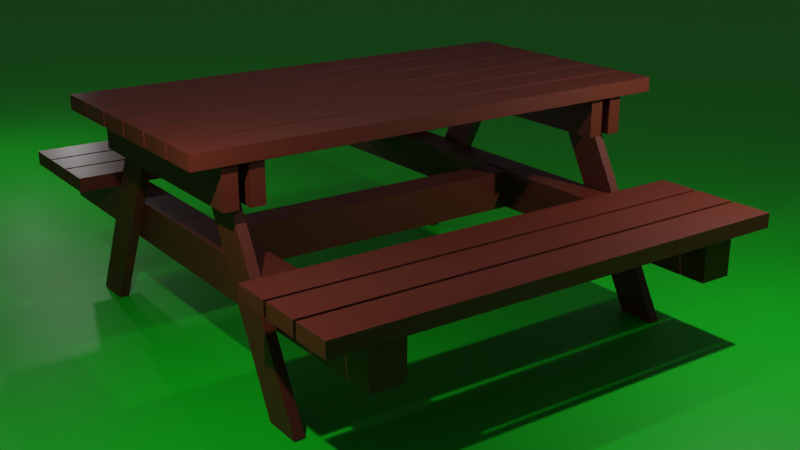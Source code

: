 # Source: PicnicTable.blend  (saved by Blender 2.93.21; exported with 4.5.12 LTS)
import bpy
from mathutils import Matrix  # noqa: F401  (used for matrix-valued properties, if any)

bpy.ops.wm.read_factory_settings(use_empty=True)
scene = bpy.context.scene
scene.name = 'Scene'

# ---- collections
col_collection = bpy.data.collections.new('Collection'); scene.collection.children.link(col_collection)
col_tableframe = bpy.data.collections.new('TableFrame'); scene.collection.children.link(col_tableframe)
col_bench = bpy.data.collections.new('Bench'); scene.collection.children.link(col_bench)
col_tabletop = bpy.data.collections.new('TableTop'); scene.collection.children.link(col_tabletop)

# ---- materials (node trees are filled in below, after node groups)
mat_grass_001 = bpy.data.materials.new('Grass.001')
mat_grass_001.use_transparent_shadow = False
mat_wood = bpy.data.materials.new('Wood')
mat_wood.use_transparent_shadow = False

# ---- material node trees
mat_grass_001.use_nodes = True; mat_grass_001.node_tree.nodes.clear()
_N = mat_grass_001.node_tree.nodes; _L = mat_grass_001.node_tree.links
n0 = _N.new('ShaderNodeBsdfPrincipled'); n0.name = 'Principled BSDF'; n0.location = (10, 300)
n0.distribution = 'GGX'
n0.subsurface_method = 'BURLEY'
n0.inputs[0].default_value = (0.0, 0.6984, 0.01209, 1.0)
n0.inputs[3].default_value = 1.45
n0.inputs[27].default_value = (0.0, 0.0, 0.0, 1.0)
n0.inputs[28].default_value = 1.0
n1 = _N.new('ShaderNodeOutputMaterial'); n1.name = 'Material Output'; n1.location = (300, 300)
_L.new(n0.outputs[0], n1.inputs[0])
n1.is_active_output = True
mat_wood.use_nodes = True; mat_wood.node_tree.nodes.clear()
_N = mat_wood.node_tree.nodes; _L = mat_wood.node_tree.links
n0 = _N.new('ShaderNodeBsdfPrincipled'); n0.name = 'Principled BSDF'; n0.location = (10, 300)
n0.distribution = 'GGX'
n0.subsurface_method = 'BURLEY'
n0.inputs[0].default_value = (0.1188, 0.02061, 0.009191, 1.0)
n0.inputs[3].default_value = 1.45
n0.inputs[27].default_value = (0.0, 0.0, 0.0, 1.0)
n0.inputs[28].default_value = 1.0
n1 = _N.new('ShaderNodeOutputMaterial'); n1.name = 'Material Output'; n1.location = (300, 300)
_L.new(n0.outputs[0], n1.inputs[0])
n1.is_active_output = True

# ---- world
world_world = bpy.data.worlds.new('World'); scene.world = world_world
world_world.use_nodes = True; world_world.node_tree.nodes.clear()
_N = world_world.node_tree.nodes; _L = world_world.node_tree.links
n0 = _N.new('ShaderNodeOutputWorld'); n0.name = 'World Output'; n0.location = (300, 300)
n1 = _N.new('ShaderNodeBackground'); n1.name = 'Background'; n1.location = (10, 300)
n1.inputs[0].default_value = (0.05088, 0.05088, 0.05088, 1.0)
_L.new(n1.outputs[0], n0.inputs[0])
n0.is_active_output = True
world_world.color = (0.05088, 0.05088, 0.05088)
world_world.use_sun_shadow = False
world_world.sun_shadow_jitter_overblur = 0.0

# ---- cameras
cam_camera = bpy.data.cameras.new('Camera')
cam_camera.clip_end = 100.0
cam_camera.ortho_scale = 7.314

# ---- lights
light_light = bpy.data.lights.new('Light', 'POINT')
light_light.transmission_factor = 0.0
light_light.energy = 1000.0
light_light.shadow_soft_size = 0.1
light_light.shadow_maximum_resolution = 0.006
light_light.use_absolute_resolution = True
light_light_001 = bpy.data.lights.new('Light.001', 'POINT')
light_light_001.transmission_factor = 0.0
light_light_001.energy = 800.0
light_light_001.shadow_soft_size = 0.1
light_light_001.shadow_maximum_resolution = 0.006
light_light_001.use_absolute_resolution = True
light_light_002 = bpy.data.lights.new('Light.002', 'SPOT')
light_light_002.transmission_factor = 0.0
light_light_002.energy = 405.4
light_light_002.shadow_soft_size = 1.0
light_light_002.shadow_maximum_resolution = 0.006
light_light_002.use_absolute_resolution = True
light_light_002.spot_size = 1.309
light_light_003 = bpy.data.lights.new('Light.003', 'POINT')
light_light_003.transmission_factor = 0.0
light_light_003.energy = 200.0
light_light_003.shadow_soft_size = 0.1
light_light_003.shadow_maximum_resolution = 0.006
light_light_003.use_absolute_resolution = True
light_light_004 = bpy.data.lights.new('Light.004', 'POINT')
light_light_004.transmission_factor = 0.0
light_light_004.energy = 200.0
light_light_004.shadow_soft_size = 0.1
light_light_004.shadow_maximum_resolution = 0.006
light_light_004.use_absolute_resolution = True

# ---- meshes
me_plane = bpy.data.meshes.new('Plane')
me_plane.from_pydata([(22.61, 22.61, 0.0), (-22.61, 22.61, 0.0), (22.61, -22.61, 0.0), (-22.61, -22.61, 0.0)], [], [(0, 1, 3, 2)])
_uv = me_plane.uv_layers.new(name='UVMap')
_uv.uv.foreach_set('vector', [0.0, 0.0, 1.0, 0.0, 1.0, 1.0, 0.0, 1.0])
me_plane.materials.append(mat_grass_001)
me_plane.use_remesh_fix_poles = True
me_plane.use_remesh_preserve_attributes = False
me_plane.update()
me_cube_001 = bpy.data.meshes.new('Cube.001')
me_cube_001.from_pydata([(-1.782, -0.1245, -2.384), (1.015, -0.1245, 2.798), (-1.782, 0.1245, -2.384), (1.015, 0.1245, 2.798), (-1.015, -0.1245, -2.798), (1.782, -0.1245, 2.384), (-1.015, 0.1245, -2.798), (1.782, 0.1245, 2.384)], [], [(0, 1, 3, 2), (2, 3, 7, 6), (6, 7, 5, 4), (4, 5, 1, 0), (2, 6, 4, 0), (7, 3, 1, 5)])
_uv = me_cube_001.uv_layers.new(name='UVMap')
_uv.uv.foreach_set('vector', [0.375, 0.0, 0.625, 0.0, 0.625, 0.25, 0.375, 0.25, 0.375, 0.25, 0.625, 0.25, 0.625, 0.5, 0.375, 0.5, 0.375, 0.5, 0.625, 0.5, 0.625, 0.75, 0.375, 0.75, 0.375, 0.75, 0.625, 0.75, 0.625, 1.0, 0.375, 1.0, 0.125, 0.5, 0.375, 0.5, 0.375, 0.75, 0.125, 0.75, 0.625, 0.5, 0.875, 0.5, 0.875, 0.75, 0.625, 0.75])
me_cube_001.materials.append(mat_wood)
me_cube_001.use_remesh_fix_poles = True
me_cube_001.use_remesh_preserve_attributes = False
me_cube_001.update()
me_cube_002 = bpy.data.meshes.new('Cube.002')
me_cube_002.from_pydata([(1.782, 0.1245, -2.384), (-1.015, 0.1245, 2.798), (1.782, -0.1245, -2.384), (-1.015, -0.1245, 2.798), (1.015, 0.1245, -2.798), (-1.782, 0.1245, 2.384), (1.015, -0.1245, -2.798), (-1.782, -0.1245, 2.384)], [], [(0, 1, 3, 2), (2, 3, 7, 6), (6, 7, 5, 4), (4, 5, 1, 0), (2, 6, 4, 0), (7, 3, 1, 5)])
_uv = me_cube_002.uv_layers.new(name='UVMap')
_uv.uv.foreach_set('vector', [0.375, 0.0, 0.625, 0.0, 0.625, 0.25, 0.375, 0.25, 0.375, 0.25, 0.625, 0.25, 0.625, 0.5, 0.375, 0.5, 0.375, 0.5, 0.625, 0.5, 0.625, 0.75, 0.375, 0.75, 0.375, 0.75, 0.625, 0.75, 0.625, 1.0, 0.375, 1.0, 0.125, 0.5, 0.375, 0.5, 0.375, 0.75, 0.125, 0.75, 0.625, 0.5, 0.875, 0.5, 0.875, 0.75, 0.625, 0.75])
me_cube_002.materials.append(mat_wood)
me_cube_002.use_remesh_fix_poles = True
me_cube_002.use_remesh_preserve_attributes = False
me_cube_002.update()
me_cube_003 = bpy.data.meshes.new('Cube.003')
me_cube_003.from_pydata([(-7.188, -0.4124, -0.4929), (-7.188, -0.4124, 0.4929), (-7.188, 0.4124, -0.4929), (-7.188, 0.4124, 0.4929), (7.188, -0.4124, -0.4929), (7.188, -0.4124, 0.4929), (7.188, 0.4124, -0.4929), (7.188, 0.4124, 0.4929)], [], [(0, 1, 3, 2), (2, 3, 7, 6), (6, 7, 5, 4), (4, 5, 1, 0), (2, 6, 4, 0), (7, 3, 1, 5)])
_uv = me_cube_003.uv_layers.new(name='UVMap')
_uv.uv.foreach_set('vector', [0.375, 0.0, 0.625, 0.0, 0.625, 0.25, 0.375, 0.25, 0.375, 0.25, 0.625, 0.25, 0.625, 0.5, 0.375, 0.5, 0.375, 0.5, 0.625, 0.5, 0.625, 0.75, 0.375, 0.75, 0.375, 0.75, 0.625, 0.75, 0.625, 1.0, 0.375, 1.0, 0.125, 0.5, 0.375, 0.5, 0.375, 0.75, 0.125, 0.75, 0.625, 0.5, 0.875, 0.5, 0.875, 0.75, 0.625, 0.75])
me_cube_003.materials.append(mat_wood)
me_cube_003.use_remesh_fix_poles = True
me_cube_003.use_remesh_preserve_attributes = False
me_cube_003.update()
me_cube_004 = bpy.data.meshes.new('Cube.004')
me_cube_004.from_pydata([(-2.995, -0.1796, -0.4929), (-2.995, -0.1796, 0.4929), (-2.995, 0.1796, -0.4929), (-2.995, 0.1796, 0.4929), (2.995, -0.1796, -0.4929), (2.995, -0.1796, 0.4929), (2.995, 0.1796, -0.4929), (2.995, 0.1796, 0.4929)], [], [(0, 1, 3, 2), (2, 3, 7, 6), (6, 7, 5, 4), (4, 5, 1, 0), (2, 6, 4, 0), (7, 3, 1, 5)])
_uv = me_cube_004.uv_layers.new(name='UVMap')
_uv.uv.foreach_set('vector', [0.375, 0.0, 0.625, 0.0, 0.625, 0.25, 0.375, 0.25, 0.375, 0.25, 0.625, 0.25, 0.625, 0.5, 0.375, 0.5, 0.375, 0.5, 0.625, 0.5, 0.625, 0.75, 0.375, 0.75, 0.375, 0.75, 0.625, 0.75, 0.625, 1.0, 0.375, 1.0, 0.125, 0.5, 0.375, 0.5, 0.375, 0.75, 0.125, 0.75, 0.625, 0.5, 0.875, 0.5, 0.875, 0.75, 0.625, 0.75])
me_cube_004.materials.append(mat_wood)
me_cube_004.use_remesh_fix_poles = True
me_cube_004.use_remesh_preserve_attributes = False
me_cube_004.update()
me_cube_005 = bpy.data.meshes.new('Cube.005')
me_cube_005.from_pydata([(-2.995, -0.1796, -0.4929), (-2.995, -0.1796, 0.4929), (-2.995, 0.1796, -0.4929), (-2.995, 0.1796, 0.4929), (2.995, -0.1796, -0.4929), (2.995, -0.1796, 0.4929), (2.995, 0.1796, -0.4929), (2.995, 0.1796, 0.4929)], [], [(0, 1, 3, 2), (2, 3, 7, 6), (6, 7, 5, 4), (4, 5, 1, 0), (2, 6, 4, 0), (7, 3, 1, 5)])
_uv = me_cube_005.uv_layers.new(name='UVMap')
_uv.uv.foreach_set('vector', [0.375, 0.0, 0.625, 0.0, 0.625, 0.25, 0.375, 0.25, 0.375, 0.25, 0.625, 0.25, 0.625, 0.5, 0.375, 0.5, 0.375, 0.5, 0.625, 0.5, 0.625, 0.75, 0.375, 0.75, 0.375, 0.75, 0.625, 0.75, 0.625, 1.0, 0.375, 1.0, 0.125, 0.5, 0.375, 0.5, 0.375, 0.75, 0.125, 0.75, 0.625, 0.5, 0.875, 0.5, 0.875, 0.75, 0.625, 0.75])
me_cube_005.materials.append(mat_wood)
me_cube_005.use_remesh_fix_poles = True
me_cube_005.use_remesh_preserve_attributes = False
me_cube_005.update()
me_cube_006 = bpy.data.meshes.new('Cube.006')
me_cube_006.from_pydata([(1.782, 0.1245, -2.384), (-1.015, 0.1245, 2.798), (1.782, -0.1245, -2.384), (-1.015, -0.1245, 2.798), (1.015, 0.1245, -2.798), (-1.782, 0.1245, 2.384), (1.015, -0.1245, -2.798), (-1.782, -0.1245, 2.384)], [], [(0, 1, 3, 2), (2, 3, 7, 6), (6, 7, 5, 4), (4, 5, 1, 0), (2, 6, 4, 0), (7, 3, 1, 5)])
_uv = me_cube_006.uv_layers.new(name='UVMap')
_uv.uv.foreach_set('vector', [0.375, 0.0, 0.625, 0.0, 0.625, 0.25, 0.375, 0.25, 0.375, 0.25, 0.625, 0.25, 0.625, 0.5, 0.375, 0.5, 0.375, 0.5, 0.625, 0.5, 0.625, 0.75, 0.375, 0.75, 0.375, 0.75, 0.625, 0.75, 0.625, 1.0, 0.375, 1.0, 0.125, 0.5, 0.375, 0.5, 0.375, 0.75, 0.125, 0.75, 0.625, 0.5, 0.875, 0.5, 0.875, 0.75, 0.625, 0.75])
me_cube_006.materials.append(mat_wood)
me_cube_006.use_remesh_fix_poles = True
me_cube_006.use_remesh_preserve_attributes = False
me_cube_006.update()
me_cube_007 = bpy.data.meshes.new('Cube.007')
me_cube_007.from_pydata([(-1.782, -0.1245, -2.384), (1.015, -0.1245, 2.798), (-1.782, 0.1245, -2.384), (1.015, 0.1245, 2.798), (-1.015, -0.1245, -2.798), (1.782, -0.1245, 2.384), (-1.015, 0.1245, -2.798), (1.782, 0.1245, 2.384)], [], [(0, 1, 3, 2), (2, 3, 7, 6), (6, 7, 5, 4), (4, 5, 1, 0), (2, 6, 4, 0), (7, 3, 1, 5)])
_uv = me_cube_007.uv_layers.new(name='UVMap')
_uv.uv.foreach_set('vector', [0.375, 0.0, 0.625, 0.0, 0.625, 0.25, 0.375, 0.25, 0.375, 0.25, 0.625, 0.25, 0.625, 0.5, 0.375, 0.5, 0.375, 0.5, 0.625, 0.5, 0.625, 0.75, 0.375, 0.75, 0.375, 0.75, 0.625, 0.75, 0.625, 1.0, 0.375, 1.0, 0.125, 0.5, 0.375, 0.5, 0.375, 0.75, 0.125, 0.75, 0.625, 0.5, 0.875, 0.5, 0.875, 0.75, 0.625, 0.75])
me_cube_007.materials.append(mat_wood)
me_cube_007.use_remesh_fix_poles = True
me_cube_007.use_remesh_preserve_attributes = False
me_cube_007.update()
me_cube_008 = bpy.data.meshes.new('Cube.008')
me_cube_008.from_pydata([(7.188, 0.4124, -0.4929), (7.188, 0.4124, 0.4929), (7.188, -0.4123, -0.4929), (7.188, -0.4123, 0.4929), (-7.188, 0.4123, -0.4929), (-7.188, 0.4123, 0.4929), (-7.188, -0.4124, -0.4929), (-7.188, -0.4124, 0.4929)], [], [(0, 1, 3, 2), (2, 3, 7, 6), (6, 7, 5, 4), (4, 5, 1, 0), (2, 6, 4, 0), (7, 3, 1, 5)])
_uv = me_cube_008.uv_layers.new(name='UVMap')
_uv.uv.foreach_set('vector', [0.375, 0.0, 0.625, 0.0, 0.625, 0.25, 0.375, 0.25, 0.375, 0.25, 0.625, 0.25, 0.625, 0.5, 0.375, 0.5, 0.375, 0.5, 0.625, 0.5, 0.625, 0.75, 0.375, 0.75, 0.375, 0.75, 0.625, 0.75, 0.625, 1.0, 0.375, 1.0, 0.125, 0.5, 0.375, 0.5, 0.375, 0.75, 0.125, 0.75, 0.625, 0.5, 0.875, 0.5, 0.875, 0.75, 0.625, 0.75])
me_cube_008.materials.append(mat_wood)
me_cube_008.use_remesh_fix_poles = True
me_cube_008.use_remesh_preserve_attributes = False
me_cube_008.update()
me_cube_009 = bpy.data.meshes.new('Cube.009')
me_cube_009.from_pydata([(2.995, 0.1796, -0.4929), (2.995, 0.1796, 0.4929), (2.995, -0.1796, -0.4929), (2.995, -0.1796, 0.4929), (-2.995, 0.1796, -0.4929), (-2.995, 0.1796, 0.4929), (-2.995, -0.1796, -0.4929), (-2.995, -0.1796, 0.4929)], [], [(0, 1, 3, 2), (2, 3, 7, 6), (6, 7, 5, 4), (4, 5, 1, 0), (2, 6, 4, 0), (7, 3, 1, 5)])
_uv = me_cube_009.uv_layers.new(name='UVMap')
_uv.uv.foreach_set('vector', [0.375, 0.0, 0.625, 0.0, 0.625, 0.25, 0.375, 0.25, 0.375, 0.25, 0.625, 0.25, 0.625, 0.5, 0.375, 0.5, 0.375, 0.5, 0.625, 0.5, 0.625, 0.75, 0.375, 0.75, 0.375, 0.75, 0.625, 0.75, 0.625, 1.0, 0.375, 1.0, 0.125, 0.5, 0.375, 0.5, 0.375, 0.75, 0.125, 0.75, 0.625, 0.5, 0.875, 0.5, 0.875, 0.75, 0.625, 0.75])
me_cube_009.materials.append(mat_wood)
me_cube_009.use_remesh_fix_poles = True
me_cube_009.use_remesh_preserve_attributes = False
me_cube_009.update()
me_cube_010 = bpy.data.meshes.new('Cube.010')
me_cube_010.from_pydata([(2.995, 0.1796, -0.4929), (2.995, 0.1796, 0.4929), (2.995, -0.1796, -0.4929), (2.995, -0.1796, 0.4929), (-2.995, 0.1796, -0.4929), (-2.995, 0.1796, 0.4929), (-2.995, -0.1796, -0.4929), (-2.995, -0.1796, 0.4929)], [], [(0, 1, 3, 2), (2, 3, 7, 6), (6, 7, 5, 4), (4, 5, 1, 0), (2, 6, 4, 0), (7, 3, 1, 5)])
_uv = me_cube_010.uv_layers.new(name='UVMap')
_uv.uv.foreach_set('vector', [0.375, 0.0, 0.625, 0.0, 0.625, 0.25, 0.375, 0.25, 0.375, 0.25, 0.625, 0.25, 0.625, 0.5, 0.375, 0.5, 0.375, 0.5, 0.625, 0.5, 0.625, 0.75, 0.375, 0.75, 0.375, 0.75, 0.625, 0.75, 0.625, 1.0, 0.375, 1.0, 0.125, 0.5, 0.375, 0.5, 0.375, 0.75, 0.125, 0.75, 0.625, 0.5, 0.875, 0.5, 0.875, 0.75, 0.625, 0.75])
me_cube_010.materials.append(mat_wood)
me_cube_010.use_remesh_fix_poles = True
me_cube_010.use_remesh_preserve_attributes = False
me_cube_010.update()
me_cube_011 = bpy.data.meshes.new('Cube.011')
me_cube_011.from_pydata([(-7.188, -0.4124, -0.4929), (-7.188, -0.4124, 0.4929), (-7.188, 0.4124, -0.4929), (-7.188, 0.4124, 0.4929), (7.188, -0.4124, -0.4929), (7.188, -0.4124, 0.4929), (7.188, 0.4124, -0.4929), (7.188, 0.4124, 0.4929)], [], [(0, 1, 3, 2), (2, 3, 7, 6), (6, 7, 5, 4), (4, 5, 1, 0), (2, 6, 4, 0), (7, 3, 1, 5)])
_uv = me_cube_011.uv_layers.new(name='UVMap')
_uv.uv.foreach_set('vector', [0.375, 0.0, 0.625, 0.0, 0.625, 0.25, 0.375, 0.25, 0.375, 0.25, 0.625, 0.25, 0.625, 0.5, 0.375, 0.5, 0.375, 0.5, 0.625, 0.5, 0.625, 0.75, 0.375, 0.75, 0.375, 0.75, 0.625, 0.75, 0.625, 1.0, 0.375, 1.0, 0.125, 0.5, 0.375, 0.5, 0.375, 0.75, 0.125, 0.75, 0.625, 0.5, 0.875, 0.5, 0.875, 0.75, 0.625, 0.75])
me_cube_011.materials.append(mat_wood)
me_cube_011.use_remesh_fix_poles = True
me_cube_011.use_remesh_preserve_attributes = False
me_cube_011.update()
me_cube_012 = bpy.data.meshes.new('Cube.012')
me_cube_012.from_pydata([(-2.995, -0.1796, -0.4929), (-2.995, -0.1796, 0.4929), (-2.995, 0.1796, -0.4929), (-2.995, 0.1796, 0.4929), (2.995, -0.1796, -0.4929), (2.995, -0.1796, 0.4929), (2.995, 0.1796, -0.4929), (2.995, 0.1796, 0.4929)], [], [(0, 1, 3, 2), (2, 3, 7, 6), (6, 7, 5, 4), (4, 5, 1, 0), (2, 6, 4, 0), (7, 3, 1, 5)])
_uv = me_cube_012.uv_layers.new(name='UVMap')
_uv.uv.foreach_set('vector', [0.375, 0.0, 0.625, 0.0, 0.625, 0.25, 0.375, 0.25, 0.375, 0.25, 0.625, 0.25, 0.625, 0.5, 0.375, 0.5, 0.375, 0.5, 0.625, 0.5, 0.625, 0.75, 0.375, 0.75, 0.375, 0.75, 0.625, 0.75, 0.625, 1.0, 0.375, 1.0, 0.125, 0.5, 0.375, 0.5, 0.375, 0.75, 0.125, 0.75, 0.625, 0.5, 0.875, 0.5, 0.875, 0.75, 0.625, 0.75])
me_cube_012.materials.append(mat_wood)
me_cube_012.use_remesh_fix_poles = True
me_cube_012.use_remesh_preserve_attributes = False
me_cube_012.update()
me_cube_013 = bpy.data.meshes.new('Cube.013')
me_cube_013.from_pydata([(-2.995, -0.1796, -0.4929), (-2.995, -0.1796, 0.4929), (-2.995, 0.1796, -0.4929), (-2.995, 0.1796, 0.4929), (2.995, -0.1796, -0.4929), (2.995, -0.1796, 0.4929), (2.995, 0.1796, -0.4929), (2.995, 0.1796, 0.4929)], [], [(0, 1, 3, 2), (2, 3, 7, 6), (6, 7, 5, 4), (4, 5, 1, 0), (2, 6, 4, 0), (7, 3, 1, 5)])
_uv = me_cube_013.uv_layers.new(name='UVMap')
_uv.uv.foreach_set('vector', [0.375, 0.0, 0.625, 0.0, 0.625, 0.25, 0.375, 0.25, 0.375, 0.25, 0.625, 0.25, 0.625, 0.5, 0.375, 0.5, 0.375, 0.5, 0.625, 0.5, 0.625, 0.75, 0.375, 0.75, 0.375, 0.75, 0.625, 0.75, 0.625, 1.0, 0.375, 1.0, 0.125, 0.5, 0.375, 0.5, 0.375, 0.75, 0.125, 0.75, 0.625, 0.5, 0.875, 0.5, 0.875, 0.75, 0.625, 0.75])
me_cube_013.materials.append(mat_wood)
me_cube_013.use_remesh_fix_poles = True
me_cube_013.use_remesh_preserve_attributes = False
me_cube_013.update()
me_cube_014 = bpy.data.meshes.new('Cube.014')
me_cube_014.from_pydata([(-2.995, -0.1796, -0.4929), (-2.995, -0.1796, 0.4929), (-2.995, 0.1796, -0.4929), (-2.995, 0.1796, 0.4929), (2.995, -0.1796, -0.4929), (2.995, -0.1796, 0.4929), (2.995, 0.1796, -0.4929), (2.995, 0.1796, 0.4929)], [], [(0, 1, 3, 2), (2, 3, 7, 6), (6, 7, 5, 4), (4, 5, 1, 0), (2, 6, 4, 0), (7, 3, 1, 5)])
_uv = me_cube_014.uv_layers.new(name='UVMap')
_uv.uv.foreach_set('vector', [0.375, 0.0, 0.625, 0.0, 0.625, 0.25, 0.375, 0.25, 0.375, 0.25, 0.625, 0.25, 0.625, 0.5, 0.375, 0.5, 0.375, 0.5, 0.625, 0.5, 0.625, 0.75, 0.375, 0.75, 0.375, 0.75, 0.625, 0.75, 0.625, 1.0, 0.375, 1.0, 0.125, 0.5, 0.375, 0.5, 0.375, 0.75, 0.125, 0.75, 0.625, 0.5, 0.875, 0.5, 0.875, 0.75, 0.625, 0.75])
me_cube_014.materials.append(mat_wood)
me_cube_014.use_remesh_fix_poles = True
me_cube_014.use_remesh_preserve_attributes = False
me_cube_014.update()
me_cube_015 = bpy.data.meshes.new('Cube.015')
me_cube_015.from_pydata([(-2.995, -0.1796, -0.4929), (-2.995, -0.1796, 0.4929), (-2.995, 0.1796, -0.4929), (-2.995, 0.1796, 0.4929), (2.995, -0.1796, -0.4929), (2.995, -0.1796, 0.4929), (2.995, 0.1796, -0.4929), (2.995, 0.1796, 0.4929)], [], [(0, 1, 3, 2), (2, 3, 7, 6), (6, 7, 5, 4), (4, 5, 1, 0), (2, 6, 4, 0), (7, 3, 1, 5)])
_uv = me_cube_015.uv_layers.new(name='UVMap')
_uv.uv.foreach_set('vector', [0.375, 0.0, 0.625, 0.0, 0.625, 0.25, 0.375, 0.25, 0.375, 0.25, 0.625, 0.25, 0.625, 0.5, 0.375, 0.5, 0.375, 0.5, 0.625, 0.5, 0.625, 0.75, 0.375, 0.75, 0.375, 0.75, 0.625, 0.75, 0.625, 1.0, 0.375, 1.0, 0.125, 0.5, 0.375, 0.5, 0.375, 0.75, 0.125, 0.75, 0.625, 0.5, 0.875, 0.5, 0.875, 0.75, 0.625, 0.75])
me_cube_015.materials.append(mat_wood)
me_cube_015.use_remesh_fix_poles = True
me_cube_015.use_remesh_preserve_attributes = False
me_cube_015.update()
me_cube_016 = bpy.data.meshes.new('Cube.016')
me_cube_016.from_pydata([(-2.995, -0.1796, -0.4929), (-2.995, -0.1796, 0.4929), (-2.995, 0.1796, -0.4929), (-2.995, 0.1796, 0.4929), (2.995, -0.1796, -0.4929), (2.995, -0.1796, 0.4929), (2.995, 0.1796, -0.4929), (2.995, 0.1796, 0.4929)], [], [(0, 1, 3, 2), (2, 3, 7, 6), (6, 7, 5, 4), (4, 5, 1, 0), (2, 6, 4, 0), (7, 3, 1, 5)])
_uv = me_cube_016.uv_layers.new(name='UVMap')
_uv.uv.foreach_set('vector', [0.375, 0.0, 0.625, 0.0, 0.625, 0.25, 0.375, 0.25, 0.375, 0.25, 0.625, 0.25, 0.625, 0.5, 0.375, 0.5, 0.375, 0.5, 0.625, 0.5, 0.625, 0.75, 0.375, 0.75, 0.375, 0.75, 0.625, 0.75, 0.625, 1.0, 0.375, 1.0, 0.125, 0.5, 0.375, 0.5, 0.375, 0.75, 0.125, 0.75, 0.625, 0.5, 0.875, 0.5, 0.875, 0.75, 0.625, 0.75])
me_cube_016.materials.append(mat_wood)
me_cube_016.use_remesh_fix_poles = True
me_cube_016.use_remesh_preserve_attributes = False
me_cube_016.update()
me_cube_017 = bpy.data.meshes.new('Cube.017')
me_cube_017.from_pydata([(-2.995, -0.1796, -0.4929), (-2.995, -0.1796, 0.4929), (-2.995, 0.1796, -0.4929), (-2.995, 0.1796, 0.4929), (2.995, -0.1796, -0.4929), (2.995, -0.1796, 0.4929), (2.995, 0.1796, -0.4929), (2.995, 0.1796, 0.4929)], [], [(0, 1, 3, 2), (2, 3, 7, 6), (6, 7, 5, 4), (4, 5, 1, 0), (2, 6, 4, 0), (7, 3, 1, 5)])
_uv = me_cube_017.uv_layers.new(name='UVMap')
_uv.uv.foreach_set('vector', [0.375, 0.0, 0.625, 0.0, 0.625, 0.25, 0.375, 0.25, 0.375, 0.25, 0.625, 0.25, 0.625, 0.5, 0.375, 0.5, 0.375, 0.5, 0.625, 0.5, 0.625, 0.75, 0.375, 0.75, 0.375, 0.75, 0.625, 0.75, 0.625, 1.0, 0.375, 1.0, 0.125, 0.5, 0.375, 0.5, 0.375, 0.75, 0.125, 0.75, 0.625, 0.5, 0.875, 0.5, 0.875, 0.75, 0.625, 0.75])
me_cube_017.materials.append(mat_wood)
me_cube_017.use_remesh_fix_poles = True
me_cube_017.use_remesh_preserve_attributes = False
me_cube_017.update()
me_cube_022 = bpy.data.meshes.new('Cube.022')
me_cube_022.from_pydata([(-0.4929, -6.239, -0.1796), (0.4929, -6.239, -0.1796), (-0.4929, -6.239, 0.1796), (0.4929, -6.239, 0.1796), (-0.4929, 6.239, -0.1796), (0.4929, 6.239, -0.1796), (-0.4929, 6.239, 0.1796), (0.4929, 6.239, 0.1796)], [], [(0, 1, 3, 2), (2, 3, 7, 6), (6, 7, 5, 4), (4, 5, 1, 0), (2, 6, 4, 0), (7, 3, 1, 5)])
_uv = me_cube_022.uv_layers.new(name='UVMap')
_uv.uv.foreach_set('vector', [0.375, 0.0, 0.625, 0.0, 0.625, 0.25, 0.375, 0.25, 0.375, 0.25, 0.625, 0.25, 0.625, 0.5, 0.375, 0.5, 0.375, 0.5, 0.625, 0.5, 0.625, 0.75, 0.375, 0.75, 0.375, 0.75, 0.625, 0.75, 0.625, 1.0, 0.375, 1.0, 0.125, 0.5, 0.375, 0.5, 0.375, 0.75, 0.125, 0.75, 0.625, 0.5, 0.875, 0.5, 0.875, 0.75, 0.625, 0.75])
me_cube_022.materials.append(mat_wood)
me_cube_022.use_remesh_fix_poles = True
me_cube_022.use_remesh_preserve_attributes = False
me_cube_022.update()
me_cube_019 = bpy.data.meshes.new('Cube.019')
me_cube_019.from_pydata([(-0.4929, -6.239, -0.1796), (0.4929, -6.239, -0.1796), (-0.4929, -6.239, 0.1796), (0.4929, -6.239, 0.1796), (-0.4929, 6.239, -0.1796), (0.4929, 6.239, -0.1796), (-0.4929, 6.239, 0.1796), (0.4929, 6.239, 0.1796)], [], [(0, 1, 3, 2), (2, 3, 7, 6), (6, 7, 5, 4), (4, 5, 1, 0), (2, 6, 4, 0), (7, 3, 1, 5)])
_uv = me_cube_019.uv_layers.new(name='UVMap')
_uv.uv.foreach_set('vector', [0.375, 0.0, 0.625, 0.0, 0.625, 0.25, 0.375, 0.25, 0.375, 0.25, 0.625, 0.25, 0.625, 0.5, 0.375, 0.5, 0.375, 0.5, 0.625, 0.5, 0.625, 0.75, 0.375, 0.75, 0.375, 0.75, 0.625, 0.75, 0.625, 1.0, 0.375, 1.0, 0.125, 0.5, 0.375, 0.5, 0.375, 0.75, 0.125, 0.75, 0.625, 0.5, 0.875, 0.5, 0.875, 0.75, 0.625, 0.75])
me_cube_019.materials.append(mat_wood)
me_cube_019.use_remesh_fix_poles = True
me_cube_019.use_remesh_preserve_attributes = False
me_cube_019.update()
me_cube_018 = bpy.data.meshes.new('Cube.018')
me_cube_018.from_pydata([(-0.4929, -6.239, -0.1796), (0.4929, -6.239, -0.1796), (-0.4929, -6.239, 0.1796), (0.4929, -6.239, 0.1796), (-0.4929, 6.239, -0.1796), (0.4929, 6.239, -0.1796), (-0.4929, 6.239, 0.1796), (0.4929, 6.239, 0.1796)], [], [(0, 1, 3, 2), (2, 3, 7, 6), (6, 7, 5, 4), (4, 5, 1, 0), (2, 6, 4, 0), (7, 3, 1, 5)])
_uv = me_cube_018.uv_layers.new(name='UVMap')
_uv.uv.foreach_set('vector', [0.375, 0.0, 0.625, 0.0, 0.625, 0.25, 0.375, 0.25, 0.375, 0.25, 0.625, 0.25, 0.625, 0.5, 0.375, 0.5, 0.375, 0.5, 0.625, 0.5, 0.625, 0.75, 0.375, 0.75, 0.375, 0.75, 0.625, 0.75, 0.625, 1.0, 0.375, 1.0, 0.125, 0.5, 0.375, 0.5, 0.375, 0.75, 0.125, 0.75, 0.625, 0.5, 0.875, 0.5, 0.875, 0.75, 0.625, 0.75])
me_cube_018.materials.append(mat_wood)
me_cube_018.use_remesh_fix_poles = True
me_cube_018.use_remesh_preserve_attributes = False
me_cube_018.update()
me_cube_020 = bpy.data.meshes.new('Cube.020')
me_cube_020.from_pydata([(-0.4929, -6.239, -0.1796), (0.4929, -6.239, -0.1796), (-0.4929, -6.239, 0.1796), (0.4929, -6.239, 0.1796), (-0.4929, 6.239, -0.1796), (0.4929, 6.239, -0.1796), (-0.4929, 6.239, 0.1796), (0.4929, 6.239, 0.1796)], [], [(0, 1, 3, 2), (2, 3, 7, 6), (6, 7, 5, 4), (4, 5, 1, 0), (2, 6, 4, 0), (7, 3, 1, 5)])
_uv = me_cube_020.uv_layers.new(name='UVMap')
_uv.uv.foreach_set('vector', [0.375, 0.0, 0.625, 0.0, 0.625, 0.25, 0.375, 0.25, 0.375, 0.25, 0.625, 0.25, 0.625, 0.5, 0.375, 0.5, 0.375, 0.5, 0.625, 0.5, 0.625, 0.75, 0.375, 0.75, 0.375, 0.75, 0.625, 0.75, 0.625, 1.0, 0.375, 1.0, 0.125, 0.5, 0.375, 0.5, 0.375, 0.75, 0.125, 0.75, 0.625, 0.5, 0.875, 0.5, 0.875, 0.75, 0.625, 0.75])
me_cube_020.materials.append(mat_wood)
me_cube_020.use_remesh_fix_poles = True
me_cube_020.use_remesh_preserve_attributes = False
me_cube_020.update()
me_cube_021 = bpy.data.meshes.new('Cube.021')
me_cube_021.from_pydata([(-0.4929, -6.239, -0.1796), (0.4929, -6.239, -0.1796), (-0.4929, -6.239, 0.1796), (0.4929, -6.239, 0.1796), (-0.4929, 6.239, -0.1796), (0.4929, 6.239, -0.1796), (-0.4929, 6.239, 0.1796), (0.4929, 6.239, 0.1796)], [], [(0, 1, 3, 2), (2, 3, 7, 6), (6, 7, 5, 4), (4, 5, 1, 0), (2, 6, 4, 0), (7, 3, 1, 5)])
_uv = me_cube_021.uv_layers.new(name='UVMap')
_uv.uv.foreach_set('vector', [0.375, 0.0, 0.625, 0.0, 0.625, 0.25, 0.375, 0.25, 0.375, 0.25, 0.625, 0.25, 0.625, 0.5, 0.375, 0.5, 0.375, 0.5, 0.625, 0.5, 0.625, 0.75, 0.375, 0.75, 0.375, 0.75, 0.625, 0.75, 0.625, 1.0, 0.375, 1.0, 0.125, 0.5, 0.375, 0.5, 0.375, 0.75, 0.125, 0.75, 0.625, 0.5, 0.875, 0.5, 0.875, 0.75, 0.625, 0.75])
me_cube_021.materials.append(mat_wood)
me_cube_021.use_remesh_fix_poles = True
me_cube_021.use_remesh_preserve_attributes = False
me_cube_021.update()
me_cube_023 = bpy.data.meshes.new('Cube.023')
me_cube_023.from_pydata([(-0.4929, -6.239, -0.1796), (0.4929, -6.239, -0.1796), (-0.4929, -6.239, 0.1796), (0.4929, -6.239, 0.1796), (-0.4929, 6.239, -0.1796), (0.4929, 6.239, -0.1796), (-0.4929, 6.239, 0.1796), (0.4929, 6.239, 0.1796)], [], [(0, 1, 3, 2), (2, 3, 7, 6), (6, 7, 5, 4), (4, 5, 1, 0), (2, 6, 4, 0), (7, 3, 1, 5)])
_uv = me_cube_023.uv_layers.new(name='UVMap')
_uv.uv.foreach_set('vector', [0.375, 0.0, 0.625, 0.0, 0.625, 0.25, 0.375, 0.25, 0.375, 0.25, 0.625, 0.25, 0.625, 0.5, 0.375, 0.5, 0.375, 0.5, 0.625, 0.5, 0.625, 0.75, 0.375, 0.75, 0.375, 0.75, 0.625, 0.75, 0.625, 1.0, 0.375, 1.0, 0.125, 0.5, 0.375, 0.5, 0.375, 0.75, 0.125, 0.75, 0.625, 0.5, 0.875, 0.5, 0.875, 0.75, 0.625, 0.75])
me_cube_023.materials.append(mat_wood)
me_cube_023.use_remesh_fix_poles = True
me_cube_023.use_remesh_preserve_attributes = False
me_cube_023.update()

# ---- objects
ob_light_key = bpy.data.objects.new('Light Key', light_light)
ob_camera = bpy.data.objects.new('Camera', cam_camera)
ob_ground = bpy.data.objects.new('Ground', me_plane)
ob_light_fill = bpy.data.objects.new('Light Fill', light_light_001)
ob_light_top = bpy.data.objects.new('Light Top', light_light_002)
ob_light_back = bpy.data.objects.new('Light Back', light_light_003)
ob_light_back_001 = bpy.data.objects.new('Light Back.001', light_light_004)
ob_tableframe = bpy.data.objects.new('TableFrame', me_cube_001)
ob_tableframe_001 = bpy.data.objects.new('TableFrame.001', me_cube_002)
ob_tableframe_002 = bpy.data.objects.new('TableFrame.002', me_cube_003)
ob_tableframe_003 = bpy.data.objects.new('TableFrame.003', me_cube_004)
ob_tableframe_004 = bpy.data.objects.new('TableFrame.004', me_cube_005)
ob_tableframe_005 = bpy.data.objects.new('TableFrame.005', me_cube_006)
ob_tableframe_006 = bpy.data.objects.new('TableFrame.006', me_cube_007)
ob_tableframe_007 = bpy.data.objects.new('TableFrame.007', me_cube_008)
ob_tableframe_008 = bpy.data.objects.new('TableFrame.008', me_cube_009)
ob_tableframe_009 = bpy.data.objects.new('TableFrame.009', me_cube_010)
ob_tableframe_010 = bpy.data.objects.new('TableFrame.010', me_cube_011)
ob_bench = bpy.data.objects.new('Bench', me_cube_012)
ob_bench_001 = bpy.data.objects.new('Bench.001', me_cube_013)
ob_bench_002 = bpy.data.objects.new('Bench.002', me_cube_014)
ob_bench_003 = bpy.data.objects.new('Bench.003', me_cube_015)
ob_bench_004 = bpy.data.objects.new('Bench.004', me_cube_016)
ob_bench_005 = bpy.data.objects.new('Bench.005', me_cube_017)
ob_tabletop_004 = bpy.data.objects.new('TableTop.004', me_cube_022)
ob_tabletop = bpy.data.objects.new('TableTop', me_cube_019)
ob_tabletop_001 = bpy.data.objects.new('TableTop.001', me_cube_018)
ob_tabletop_002 = bpy.data.objects.new('TableTop.002', me_cube_020)
ob_tabletop_003 = bpy.data.objects.new('TableTop.003', me_cube_021)
ob_tabletop_005 = bpy.data.objects.new('TableTop.005', me_cube_023)

# ---- transforms, parenting, visibility, modifiers, constraints
ob_light_key.location = (9.836, 11.33, 8.107)
ob_light_key.rotation_euler = (0.6503, 0.05522, 1.866)
ob_light_key.lock_rotations_4d = False
ob_light_key.empty_display_type = 'ARROWS'
ob_light_key.color = (0.0, 0.0, 0.0, 0.0)
ob_light_key.lineart.crease_threshold = 0.0
ob_camera.location = (23.84, -9.593, 11.22)
ob_camera.rotation_euler = (1.237, -4.829e-05, 0.9547)
ob_camera.lock_rotations_4d = False
ob_camera.empty_display_type = 'ARROWS'
ob_camera.color = (0.0, 0.0, 0.0, 0.0)
ob_camera.display_type = 'WIRE'
ob_camera.lineart.crease_threshold = 0.0
ob_ground.location = (-22.17, 39.77, -0.02714)
ob_ground.scale = (4.0, 4.0, 1.0)
ob_light_fill.location = (7.457, -3.108, 8.451)
ob_light_fill.rotation_euler = (0.6503, 0.05522, 1.866)
ob_light_fill.lock_rotations_4d = False
ob_light_fill.empty_display_type = 'ARROWS'
ob_light_fill.color = (0.0, 0.0, 0.0, 0.0)
ob_light_fill.lineart.crease_threshold = 0.0
ob_light_top.location = (1.649, 4.102, 14.58)
ob_light_top.rotation_euler = (-0.01919, -0.06873, 2.238)
ob_light_top.lock_rotations_4d = False
ob_light_top.empty_display_type = 'ARROWS'
ob_light_top.color = (0.0, 0.0, 0.0, 0.0)
ob_light_top.lineart.crease_threshold = 0.0
ob_light_back.location = (-17.54, 2.039, 5.803)
ob_light_back.rotation_euler = (0.6503, 0.05522, 1.866)
ob_light_back.lock_rotations_4d = False
ob_light_back.empty_display_type = 'ARROWS'
ob_light_back.color = (0.0, 0.0, 0.0, 0.0)
ob_light_back.lineart.crease_threshold = 0.0
ob_light_back_001.location = (-11.21, 2.039, 5.803)
ob_light_back_001.rotation_euler = (0.6503, 0.05522, 1.866)
ob_light_back_001.lock_rotations_4d = False
ob_light_back_001.empty_display_type = 'ARROWS'
ob_light_back_001.color = (0.0, 0.0, 0.0, 0.0)
ob_light_back_001.lineart.crease_threshold = 0.0
ob_tableframe.location = (-1.323, -1.821e-07, 2.384)
ob_tableframe_001.location = (5.081, -1.821e-07, 2.384)
ob_tableframe_002.location = (1.972, 0.5511, 2.42)
ob_tableframe_003.location = (1.972, 0.3061, 4.782)
ob_tableframe_004.location = (1.972, -0.2981, 4.782)
ob_tableframe_005.location = (5.192, 10.04, 2.384)
ob_tableframe_006.location = (-1.211, 10.04, 2.384)
ob_tableframe_007.location = (1.898, 9.491, 2.42)
ob_tableframe_008.location = (1.898, 9.736, 4.782)
ob_tableframe_009.location = (1.898, 10.34, 4.782)
ob_tableframe_010.location = (1.972, 5.041, 2.42)
ob_tableframe_010.rotation_euler = (0.0, -0.0, 1.571)
ob_tableframe_010.scale = (0.5746, 1.0, 1.0)
ob_bench.location = (-4.918, 5.037, 3.109)
ob_bench.rotation_euler = (1.571, -0.0, 1.571)
ob_bench.scale = (1.958, 1.0, 1.0)
ob_bench_001.location = (-3.84, 5.037, 3.109)
ob_bench_001.rotation_euler = (1.571, -0.0, 1.571)
ob_bench_001.scale = (1.958, 1.0, 1.0)
ob_bench_002.location = (-2.762, 5.037, 3.109)
ob_bench_002.rotation_euler = (1.571, -0.0, 1.571)
ob_bench_002.scale = (1.958, 1.0, 1.0)
ob_bench_003.location = (6.645, 5.037, 3.109)
ob_bench_003.rotation_euler = (1.571, -0.0, 1.571)
ob_bench_003.scale = (1.958, 1.0, 1.0)
ob_bench_004.location = (7.723, 5.037, 3.109)
ob_bench_004.rotation_euler = (1.571, -0.0, 1.571)
ob_bench_004.scale = (1.958, 1.0, 1.0)
ob_bench_005.location = (8.8, 5.037, 3.109)
ob_bench_005.rotation_euler = (1.571, -0.0, 1.571)
ob_bench_005.scale = (1.958, 1.0, 1.0)
ob_tabletop_004.location = (-0.763, 5.037, 5.461)
ob_tabletop.location = (3.548, 5.037, 5.461)
ob_tabletop_001.location = (2.471, 5.037, 5.461)
ob_tabletop_002.location = (4.626, 5.037, 5.461)
ob_tabletop_003.location = (0.3149, 5.037, 5.461)
ob_tabletop_005.location = (1.393, 5.037, 5.461)

# ---- collection membership
col_collection.objects.link(ob_light_key)
col_collection.objects.link(ob_camera)
col_collection.objects.link(ob_ground)
col_collection.objects.link(ob_light_fill)
col_collection.objects.link(ob_light_top)
col_collection.objects.link(ob_light_back)
col_collection.objects.link(ob_light_back_001)
col_tableframe.objects.link(ob_tableframe)
col_tableframe.objects.link(ob_tableframe_001)
col_tableframe.objects.link(ob_tableframe_002)
col_tableframe.objects.link(ob_tableframe_003)
col_tableframe.objects.link(ob_tableframe_004)
col_tableframe.objects.link(ob_tableframe_005)
col_tableframe.objects.link(ob_tableframe_006)
col_tableframe.objects.link(ob_tableframe_007)
col_tableframe.objects.link(ob_tableframe_008)
col_tableframe.objects.link(ob_tableframe_009)
col_tableframe.objects.link(ob_tableframe_010)
col_bench.objects.link(ob_bench)
col_bench.objects.link(ob_bench_001)
col_bench.objects.link(ob_bench_002)
col_bench.objects.link(ob_bench_003)
col_bench.objects.link(ob_bench_004)
col_bench.objects.link(ob_bench_005)
col_tabletop.objects.link(ob_tabletop_004)
col_tabletop.objects.link(ob_tabletop)
col_tabletop.objects.link(ob_tabletop_001)
col_tabletop.objects.link(ob_tabletop_002)
col_tabletop.objects.link(ob_tabletop_003)
col_tabletop.objects.link(ob_tabletop_005)

# ---- scene / render settings (as saved in the file)
scene.camera = ob_camera
scene.frame_start = 1; scene.frame_end = 250; scene.frame_set(1)
scene.render.engine = 'BLENDER_EEVEE_NEXT'
scene.render.resolution_percentage = 200
scene.cycles.use_denoising = False
scene.cycles.samples = 128
scene.cycles.sampling_pattern = 'TABULATED_SOBOL'
scene.cycles.use_adaptive_sampling = False
scene.cycles.use_light_tree = False
scene.view_settings.view_transform = 'Filmic'
bpy.context.view_layer.update()
